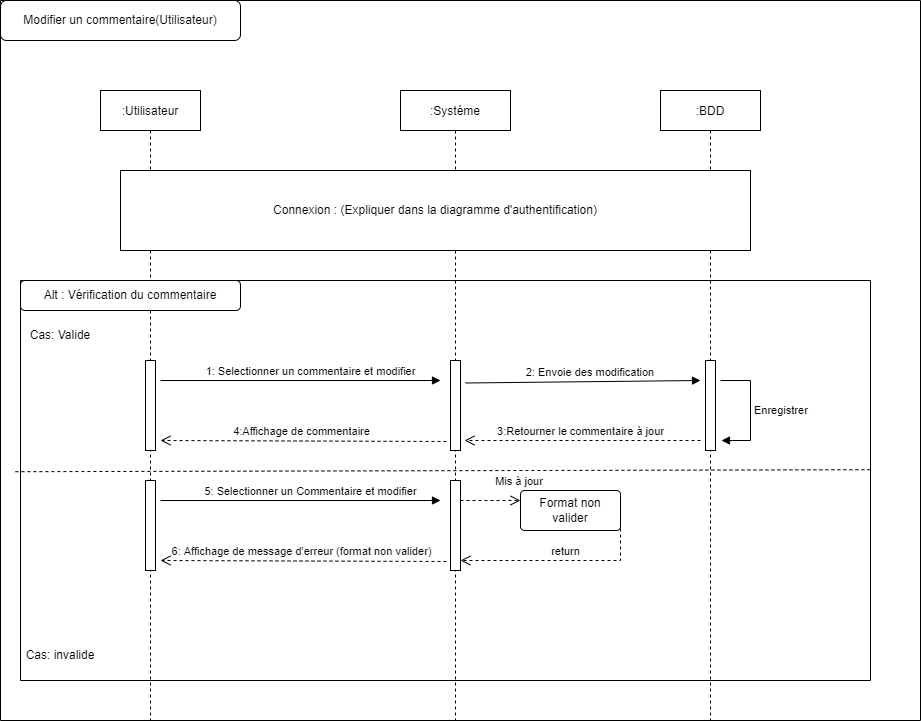

The diagram above was exported from draw.io. Its source (the exported page's mxGraphModel, read from the mxfile embedded in the PNG):
<mxGraphModel dx="1718" dy="1653" grid="1" gridSize="10" guides="1" tooltips="1" connect="1" arrows="1" fold="1" page="1" pageScale="1" pageWidth="850" pageHeight="1100" math="0" shadow="0">
  <root>
    <mxCell id="0" />
    <mxCell id="1" parent="0" />
    <mxCell id="3nuBFxr9cyL0pnOWT2aG-1" value=":Utilisateur" style="shape=umlLifeline;perimeter=lifelinePerimeter;container=1;collapsible=0;recursiveResize=0;rounded=0;shadow=0;strokeWidth=1;" parent="1" vertex="1">
      <mxGeometry x="20" y="50" width="100" height="630" as="geometry" />
    </mxCell>
    <mxCell id="IY64AKm8uEVP8tR7BLwD-67" value="" style="html=1;points=[];perimeter=orthogonalPerimeter;" parent="3nuBFxr9cyL0pnOWT2aG-1" vertex="1">
      <mxGeometry x="45" y="270" width="10" height="90" as="geometry" />
    </mxCell>
    <mxCell id="IY64AKm8uEVP8tR7BLwD-86" value="" style="html=1;points=[];perimeter=orthogonalPerimeter;" parent="3nuBFxr9cyL0pnOWT2aG-1" vertex="1">
      <mxGeometry x="45" y="390" width="10" height="90" as="geometry" />
    </mxCell>
    <mxCell id="3nuBFxr9cyL0pnOWT2aG-5" value=":Systéme" style="shape=umlLifeline;perimeter=lifelinePerimeter;container=1;collapsible=0;recursiveResize=0;rounded=0;shadow=0;strokeWidth=1;" parent="1" vertex="1">
      <mxGeometry x="320" y="50" width="110" height="630" as="geometry" />
    </mxCell>
    <mxCell id="IY64AKm8uEVP8tR7BLwD-1" value=":BDD" style="shape=umlLifeline;perimeter=lifelinePerimeter;container=1;collapsible=0;recursiveResize=0;rounded=0;shadow=0;strokeWidth=1;" parent="1" vertex="1">
      <mxGeometry x="580" y="50" width="100" height="630" as="geometry" />
    </mxCell>
    <mxCell id="IY64AKm8uEVP8tR7BLwD-69" value="" style="html=1;points=[];perimeter=orthogonalPerimeter;" parent="IY64AKm8uEVP8tR7BLwD-1" vertex="1">
      <mxGeometry x="45" y="270" width="10" height="90" as="geometry" />
    </mxCell>
    <mxCell id="IY64AKm8uEVP8tR7BLwD-71" value="" style="swimlane;startSize=0;" parent="1" vertex="1">
      <mxGeometry x="-80" y="-40" width="920" height="720" as="geometry" />
    </mxCell>
    <mxCell id="IY64AKm8uEVP8tR7BLwD-72" value="Modifier un commentaire(Utilisateur)" style="rounded=1;whiteSpace=wrap;html=1;" parent="IY64AKm8uEVP8tR7BLwD-71" vertex="1">
      <mxGeometry width="240" height="40" as="geometry" />
    </mxCell>
    <mxCell id="IY64AKm8uEVP8tR7BLwD-75" value="Connexion : (Expliquer dans la diagramme d'authentification)" style="rounded=0;whiteSpace=wrap;html=1;" parent="IY64AKm8uEVP8tR7BLwD-71" vertex="1">
      <mxGeometry x="120" y="170" width="630" height="80" as="geometry" />
    </mxCell>
    <mxCell id="IY64AKm8uEVP8tR7BLwD-70" value="" style="html=1;points=[];perimeter=orthogonalPerimeter;" parent="IY64AKm8uEVP8tR7BLwD-71" vertex="1">
      <mxGeometry x="450" y="360" width="10" height="90" as="geometry" />
    </mxCell>
    <mxCell id="IY64AKm8uEVP8tR7BLwD-77" value="1: Selectionner un commentaire et modifier" style="html=1;verticalAlign=bottom;endArrow=block;rounded=0;" parent="IY64AKm8uEVP8tR7BLwD-71" edge="1">
      <mxGeometry x="0.0714" width="80" relative="1" as="geometry">
        <mxPoint x="160" y="380" as="sourcePoint" />
        <mxPoint x="440" y="380" as="targetPoint" />
        <mxPoint as="offset" />
      </mxGeometry>
    </mxCell>
    <mxCell id="IY64AKm8uEVP8tR7BLwD-78" value="2: Envoie des modification&amp;nbsp;" style="html=1;verticalAlign=bottom;endArrow=block;rounded=0;exitX=1.5;exitY=0.25;exitDx=0;exitDy=0;exitPerimeter=0;" parent="IY64AKm8uEVP8tR7BLwD-71" source="IY64AKm8uEVP8tR7BLwD-70" edge="1">
      <mxGeometry x="0.0714" width="80" relative="1" as="geometry">
        <mxPoint x="420" y="380" as="sourcePoint" />
        <mxPoint x="700" y="380" as="targetPoint" />
        <mxPoint as="offset" />
      </mxGeometry>
    </mxCell>
    <mxCell id="IY64AKm8uEVP8tR7BLwD-80" value="3:Retourner le commentaire à jour" style="html=1;verticalAlign=bottom;endArrow=open;dashed=1;endSize=8;rounded=0;entryX=1.4;entryY=0.889;entryDx=0;entryDy=0;entryPerimeter=0;" parent="IY64AKm8uEVP8tR7BLwD-71" target="IY64AKm8uEVP8tR7BLwD-70" edge="1">
      <mxGeometry x="0.0169" relative="1" as="geometry">
        <mxPoint x="700" y="440" as="sourcePoint" />
        <mxPoint x="620" y="440" as="targetPoint" />
        <mxPoint as="offset" />
      </mxGeometry>
    </mxCell>
    <mxCell id="IY64AKm8uEVP8tR7BLwD-84" value="" style="html=1;points=[];perimeter=orthogonalPerimeter;" parent="IY64AKm8uEVP8tR7BLwD-71" vertex="1">
      <mxGeometry x="450" y="480" width="10" height="90" as="geometry" />
    </mxCell>
    <mxCell id="IY64AKm8uEVP8tR7BLwD-87" value="5: Selectionner un Commentaire et modifier" style="html=1;verticalAlign=bottom;endArrow=block;rounded=0;" parent="IY64AKm8uEVP8tR7BLwD-71" edge="1">
      <mxGeometry x="0.0714" width="80" relative="1" as="geometry">
        <mxPoint x="160" y="500" as="sourcePoint" />
        <mxPoint x="440" y="500" as="targetPoint" />
        <mxPoint as="offset" />
      </mxGeometry>
    </mxCell>
    <mxCell id="IY64AKm8uEVP8tR7BLwD-92" value="6: Affichage de message d'erreur (format non valider)" style="html=1;verticalAlign=bottom;endArrow=open;dashed=1;endSize=8;rounded=0;exitX=-0.4;exitY=0.9;exitDx=0;exitDy=0;exitPerimeter=0;" parent="IY64AKm8uEVP8tR7BLwD-71" edge="1">
      <mxGeometry x="0.0169" relative="1" as="geometry">
        <mxPoint x="446" y="561" as="sourcePoint" />
        <mxPoint x="160" y="560" as="targetPoint" />
        <mxPoint as="offset" />
      </mxGeometry>
    </mxCell>
    <mxCell id="IY64AKm8uEVP8tR7BLwD-83" value="4:Affichage de commentaire" style="html=1;verticalAlign=bottom;endArrow=open;dashed=1;endSize=8;rounded=0;exitX=-0.4;exitY=0.9;exitDx=0;exitDy=0;exitPerimeter=0;" parent="1" source="IY64AKm8uEVP8tR7BLwD-70" edge="1">
      <mxGeometry x="0.0169" relative="1" as="geometry">
        <mxPoint x="346" y="400" as="sourcePoint" />
        <mxPoint x="80" y="400" as="targetPoint" />
        <mxPoint as="offset" />
      </mxGeometry>
    </mxCell>
    <mxCell id="IY64AKm8uEVP8tR7BLwD-93" value="" style="swimlane;startSize=0;" parent="1" vertex="1">
      <mxGeometry x="-60" y="240" width="850" height="400" as="geometry" />
    </mxCell>
    <mxCell id="IY64AKm8uEVP8tR7BLwD-95" value="Alt : Vérification du commentaire" style="rounded=1;whiteSpace=wrap;html=1;" parent="IY64AKm8uEVP8tR7BLwD-93" vertex="1">
      <mxGeometry width="220" height="30" as="geometry" />
    </mxCell>
    <mxCell id="IY64AKm8uEVP8tR7BLwD-96" value="Cas: Valide" style="text;html=1;strokeColor=none;fillColor=none;align=center;verticalAlign=middle;whiteSpace=wrap;rounded=0;" parent="IY64AKm8uEVP8tR7BLwD-93" vertex="1">
      <mxGeometry y="40" width="80" height="30" as="geometry" />
    </mxCell>
    <mxCell id="IY64AKm8uEVP8tR7BLwD-98" value="Enregistrer" style="edgeStyle=orthogonalEdgeStyle;html=1;align=left;spacingLeft=2;endArrow=block;rounded=0;entryX=1.1;entryY=0.889;entryDx=0;entryDy=0;entryPerimeter=0;" parent="IY64AKm8uEVP8tR7BLwD-93" edge="1">
      <mxGeometry relative="1" as="geometry">
        <mxPoint x="700" y="100" as="sourcePoint" />
        <Array as="points">
          <mxPoint x="730" y="100" />
          <mxPoint x="730" y="160" />
        </Array>
        <mxPoint x="701" y="160.01000000000022" as="targetPoint" />
      </mxGeometry>
    </mxCell>
    <mxCell id="IY64AKm8uEVP8tR7BLwD-99" value="Cas: invalide" style="text;html=1;strokeColor=none;fillColor=none;align=center;verticalAlign=middle;whiteSpace=wrap;rounded=0;" parent="IY64AKm8uEVP8tR7BLwD-93" vertex="1">
      <mxGeometry y="360" width="80" height="30" as="geometry" />
    </mxCell>
    <mxCell id="IY64AKm8uEVP8tR7BLwD-107" value="Mis à jour&amp;nbsp;" style="html=1;verticalAlign=bottom;endArrow=open;dashed=1;endSize=8;exitX=1;exitY=0.95;rounded=0;" parent="IY64AKm8uEVP8tR7BLwD-93" edge="1">
      <mxGeometry x="1" y="10" relative="1" as="geometry">
        <mxPoint x="500" y="220" as="targetPoint" />
        <mxPoint x="440" y="220" as="sourcePoint" />
        <mxPoint as="offset" />
      </mxGeometry>
    </mxCell>
    <mxCell id="IY64AKm8uEVP8tR7BLwD-108" value="Format non valider" style="rounded=1;arcSize=10;whiteSpace=wrap;html=1;align=center;" parent="IY64AKm8uEVP8tR7BLwD-93" vertex="1">
      <mxGeometry x="500" y="210" width="100" height="40" as="geometry" />
    </mxCell>
    <mxCell id="IY64AKm8uEVP8tR7BLwD-94" value="" style="endArrow=none;dashed=1;html=1;rounded=0;exitX=-0.006;exitY=0.478;exitDx=0;exitDy=0;exitPerimeter=0;entryX=1.002;entryY=0.473;entryDx=0;entryDy=0;entryPerimeter=0;" parent="1" source="IY64AKm8uEVP8tR7BLwD-93" target="IY64AKm8uEVP8tR7BLwD-93" edge="1">
      <mxGeometry width="50" height="50" relative="1" as="geometry">
        <mxPoint x="360" y="510" as="sourcePoint" />
        <mxPoint x="410" y="460" as="targetPoint" />
      </mxGeometry>
    </mxCell>
    <mxCell id="IY64AKm8uEVP8tR7BLwD-109" value="return" style="html=1;verticalAlign=bottom;endArrow=open;dashed=1;endSize=8;rounded=0;exitX=1;exitY=0.5;exitDx=0;exitDy=0;" parent="1" source="IY64AKm8uEVP8tR7BLwD-108" target="IY64AKm8uEVP8tR7BLwD-84" edge="1">
      <mxGeometry relative="1" as="geometry">
        <mxPoint x="420" y="590" as="sourcePoint" />
        <mxPoint x="340" y="590" as="targetPoint" />
        <Array as="points">
          <mxPoint x="540" y="520" />
        </Array>
      </mxGeometry>
    </mxCell>
  </root>
</mxGraphModel>